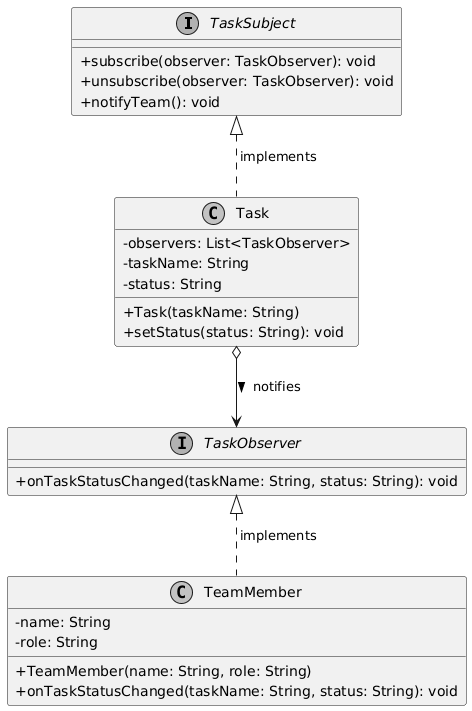

The diagram above was rendered by PlantUML. Its source (embedded in the PNG):
@startuml
skinparam classAttributeIconSize 0
skinparam monochrome true
skinparam padding 2

interface TaskSubject {
    + subscribe(observer: TaskObserver): void
    + unsubscribe(observer: TaskObserver): void
    + notifyTeam(): void
}

interface TaskObserver {
    + onTaskStatusChanged(taskName: String, status: String): void
}

class Task {
    - observers: List<TaskObserver>
    - taskName: String
    - status: String
    + Task(taskName: String)
    + setStatus(status: String): void
}

class TeamMember {
    - name: String
    - role: String
    + TeamMember(name: String, role: String)
    + onTaskStatusChanged(taskName: String, status: String): void
}

TaskSubject <|.. Task : implements
TaskObserver <|.. TeamMember : implements
Task o--> TaskObserver : notifies >
@enduml